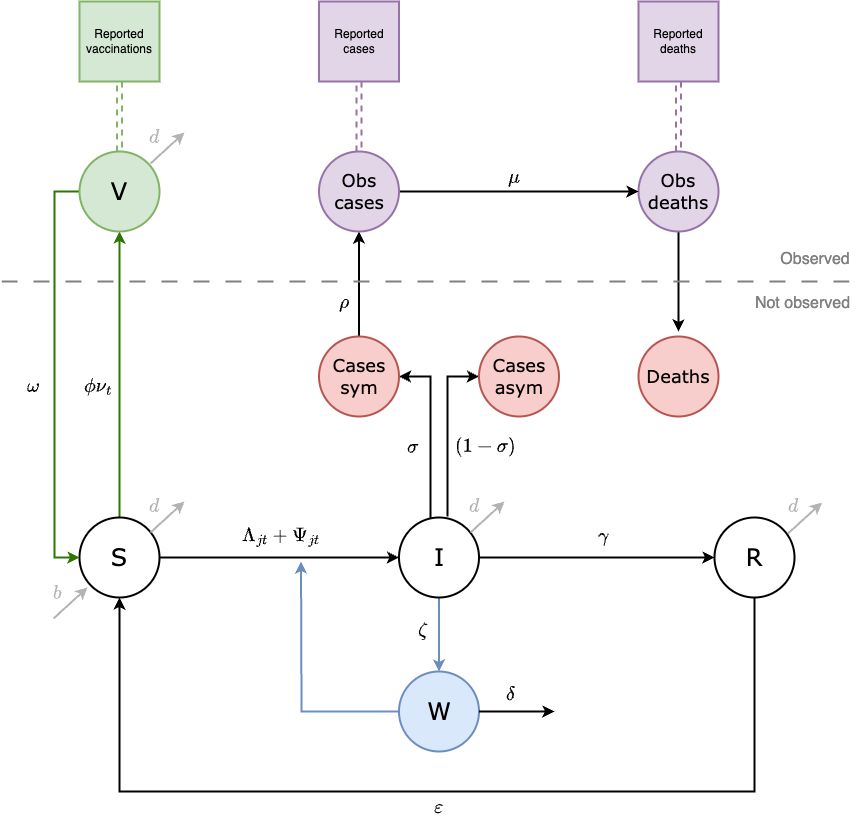

The diagram above was exported from draw.io. Its source (the exported page's mxGraphModel, read from the mxfile embedded in the PNG):
<mxGraphModel dx="1114" dy="-7922" grid="1" gridSize="10" guides="1" tooltips="1" connect="1" arrows="1" fold="1" page="1" pageScale="1" pageWidth="850" pageHeight="1100" background="#FFFFFF" math="1" shadow="0">
  <root>
    <mxCell id="0" />
    <mxCell id="1" parent="0" />
    <mxCell id="KVR7Yg019UcxZeirtHPp-1" style="edgeStyle=orthogonalEdgeStyle;rounded=0;orthogonalLoop=1;jettySize=auto;html=1;entryX=0.5;entryY=1;entryDx=0;entryDy=0;fillColor=#60a917;strokeColor=#2D7600;strokeWidth=2;" parent="1" source="KVR7Yg019UcxZeirtHPp-2" target="KVR7Yg019UcxZeirtHPp-6" edge="1">
      <mxGeometry relative="1" as="geometry" />
    </mxCell>
    <mxCell id="KVR7Yg019UcxZeirtHPp-2" value="S" style="ellipse;whiteSpace=wrap;html=1;aspect=fixed;fontSize=24;fontFamily=Verdana;fillColor=#FFFFFF;strokeColor=#000000;fontColor=#000000;strokeWidth=2;" parent="1" vertex="1">
      <mxGeometry x="625" y="9326" width="80" height="80" as="geometry" />
    </mxCell>
    <mxCell id="KVR7Yg019UcxZeirtHPp-3" style="edgeStyle=orthogonalEdgeStyle;rounded=0;orthogonalLoop=1;jettySize=auto;html=1;exitX=1;exitY=0.5;exitDx=0;exitDy=0;strokeColor=#000000;strokeWidth=2;" parent="1" source="KVR7Yg019UcxZeirtHPp-2" target="KVR7Yg019UcxZeirtHPp-10" edge="1">
      <mxGeometry relative="1" as="geometry">
        <mxPoint x="931" y="9366" as="sourcePoint" />
      </mxGeometry>
    </mxCell>
    <mxCell id="KVR7Yg019UcxZeirtHPp-55" style="edgeStyle=orthogonalEdgeStyle;rounded=0;orthogonalLoop=1;jettySize=auto;html=1;exitX=0.5;exitY=0;exitDx=0;exitDy=0;entryX=0.5;entryY=1;entryDx=0;entryDy=0;shape=link;fillColor=#d5e8d4;strokeColor=#82b366;dashed=1;strokeWidth=2;" parent="1" source="KVR7Yg019UcxZeirtHPp-6" target="KVR7Yg019UcxZeirtHPp-54" edge="1">
      <mxGeometry relative="1" as="geometry" />
    </mxCell>
    <mxCell id="bNNJtNpSl1nT1dMzgXRB-13" style="edgeStyle=orthogonalEdgeStyle;rounded=0;orthogonalLoop=1;jettySize=auto;html=1;exitX=0;exitY=0.5;exitDx=0;exitDy=0;entryX=0;entryY=0.5;entryDx=0;entryDy=0;fillColor=#60a917;strokeColor=#2D7600;strokeWidth=2;" edge="1" parent="1" source="KVR7Yg019UcxZeirtHPp-6" target="KVR7Yg019UcxZeirtHPp-2">
      <mxGeometry relative="1" as="geometry">
        <Array as="points">
          <mxPoint x="600" y="9000" />
          <mxPoint x="600" y="9366" />
        </Array>
      </mxGeometry>
    </mxCell>
    <mxCell id="KVR7Yg019UcxZeirtHPp-6" value="V" style="ellipse;whiteSpace=wrap;html=1;aspect=fixed;fontSize=24;fontFamily=Verdana;fillColor=#d5e8d4;strokeColor=#82b366;strokeWidth=2;fontColor=#000000;" parent="1" vertex="1">
      <mxGeometry x="625" y="8960" width="80" height="80" as="geometry" />
    </mxCell>
    <mxCell id="KVR7Yg019UcxZeirtHPp-7" style="edgeStyle=orthogonalEdgeStyle;rounded=0;orthogonalLoop=1;jettySize=auto;html=1;entryX=0;entryY=0.5;entryDx=0;entryDy=0;strokeColor=#000000;strokeWidth=2;" parent="1" source="KVR7Yg019UcxZeirtHPp-10" target="KVR7Yg019UcxZeirtHPp-12" edge="1">
      <mxGeometry relative="1" as="geometry" />
    </mxCell>
    <mxCell id="p4bKfNp1hoSLx_ZoEvIt-3" style="edgeStyle=orthogonalEdgeStyle;rounded=0;orthogonalLoop=1;jettySize=auto;html=1;exitX=0.5;exitY=1;exitDx=0;exitDy=0;entryX=0.5;entryY=0;entryDx=0;entryDy=0;fillColor=#dae8fc;strokeColor=#6c8ebf;strokeWidth=2;" parent="1" source="KVR7Yg019UcxZeirtHPp-10" target="KVR7Yg019UcxZeirtHPp-14" edge="1">
      <mxGeometry relative="1" as="geometry" />
    </mxCell>
    <mxCell id="bNNJtNpSl1nT1dMzgXRB-3" style="edgeStyle=orthogonalEdgeStyle;rounded=0;orthogonalLoop=1;jettySize=auto;html=1;exitX=0.394;exitY=0.025;exitDx=0;exitDy=0;entryX=1;entryY=0.5;entryDx=0;entryDy=0;exitPerimeter=0;strokeWidth=2;strokeColor=#000000;" edge="1" parent="1" source="KVR7Yg019UcxZeirtHPp-10" target="KVR7Yg019UcxZeirtHPp-35">
      <mxGeometry relative="1" as="geometry" />
    </mxCell>
    <mxCell id="bNNJtNpSl1nT1dMzgXRB-4" style="edgeStyle=orthogonalEdgeStyle;rounded=0;orthogonalLoop=1;jettySize=auto;html=1;exitX=0.606;exitY=-0.012;exitDx=0;exitDy=0;entryX=0;entryY=0.5;entryDx=0;entryDy=0;exitPerimeter=0;strokeWidth=2;strokeColor=#000000;" edge="1" parent="1" source="KVR7Yg019UcxZeirtHPp-10" target="KVR7Yg019UcxZeirtHPp-40">
      <mxGeometry relative="1" as="geometry" />
    </mxCell>
    <mxCell id="KVR7Yg019UcxZeirtHPp-10" value="I" style="ellipse;whiteSpace=wrap;html=1;aspect=fixed;fontSize=24;fontFamily=Verdana;fillColor=#FFFFFF;strokeColor=#000000;fontColor=#000000;strokeWidth=2;" parent="1" vertex="1">
      <mxGeometry x="944.5" y="9326" width="80" height="80" as="geometry" />
    </mxCell>
    <mxCell id="KVR7Yg019UcxZeirtHPp-11" style="edgeStyle=orthogonalEdgeStyle;rounded=0;orthogonalLoop=1;jettySize=auto;html=1;exitX=0.5;exitY=1;exitDx=0;exitDy=0;entryX=0.5;entryY=1;entryDx=0;entryDy=0;strokeColor=#000000;strokeWidth=2;" parent="1" source="KVR7Yg019UcxZeirtHPp-12" target="KVR7Yg019UcxZeirtHPp-2" edge="1">
      <mxGeometry relative="1" as="geometry">
        <Array as="points">
          <mxPoint x="1300" y="9600" />
          <mxPoint x="665" y="9600" />
        </Array>
      </mxGeometry>
    </mxCell>
    <mxCell id="KVR7Yg019UcxZeirtHPp-12" value="R" style="ellipse;whiteSpace=wrap;html=1;aspect=fixed;fontSize=24;fontFamily=Verdana;fillColor=#FFFFFF;strokeColor=#000000;fontColor=#000000;strokeWidth=2;" parent="1" vertex="1">
      <mxGeometry x="1260" y="9326" width="80" height="80" as="geometry" />
    </mxCell>
    <mxCell id="KVR7Yg019UcxZeirtHPp-13" style="edgeStyle=orthogonalEdgeStyle;rounded=0;orthogonalLoop=1;jettySize=auto;html=1;fillColor=#dae8fc;strokeColor=#6c8ebf;exitX=0;exitY=0.5;exitDx=0;exitDy=0;strokeWidth=2;" parent="1" source="KVR7Yg019UcxZeirtHPp-14" edge="1">
      <mxGeometry relative="1" as="geometry">
        <mxPoint x="846.5" y="9370" as="targetPoint" />
        <mxPoint x="1109.5" y="9465" as="sourcePoint" />
      </mxGeometry>
    </mxCell>
    <mxCell id="KVR7Yg019UcxZeirtHPp-14" value="W" style="ellipse;whiteSpace=wrap;html=1;aspect=fixed;fontSize=24;fontFamily=Verdana;fillColor=#dae8fc;strokeColor=#6c8ebf;strokeWidth=2;fontColor=#000000;" parent="1" vertex="1">
      <mxGeometry x="944.5" y="9480" width="80" height="80" as="geometry" />
    </mxCell>
    <mxCell id="KVR7Yg019UcxZeirtHPp-15" style="edgeStyle=orthogonalEdgeStyle;rounded=0;orthogonalLoop=1;jettySize=auto;html=1;exitX=0.5;exitY=0;exitDx=0;exitDy=0;entryX=0.5;entryY=1;entryDx=0;entryDy=0;shape=link;dashed=1;fillColor=#e1d5e7;strokeColor=#9673a6;strokeWidth=2;" parent="1" source="KVR7Yg019UcxZeirtHPp-16" target="KVR7Yg019UcxZeirtHPp-37" edge="1">
      <mxGeometry relative="1" as="geometry" />
    </mxCell>
    <mxCell id="bNNJtNpSl1nT1dMzgXRB-9" style="edgeStyle=orthogonalEdgeStyle;rounded=0;orthogonalLoop=1;jettySize=auto;html=1;exitX=0.5;exitY=1;exitDx=0;exitDy=0;strokeWidth=2;strokeColor=#000000;" edge="1" parent="1" source="KVR7Yg019UcxZeirtHPp-16">
      <mxGeometry relative="1" as="geometry">
        <mxPoint x="1224" y="9140" as="targetPoint" />
      </mxGeometry>
    </mxCell>
    <mxCell id="KVR7Yg019UcxZeirtHPp-16" value="Obs&lt;div style=&quot;font-size: 18px;&quot;&gt;deaths&lt;/div&gt;" style="ellipse;whiteSpace=wrap;html=1;aspect=fixed;fontSize=18;fontFamily=Verdana;fillColor=#e1d5e7;strokeColor=#9673a6;strokeWidth=2;fontColor=#000000;" parent="1" vertex="1">
      <mxGeometry x="1184" y="8960" width="80" height="80" as="geometry" />
    </mxCell>
    <mxCell id="KVR7Yg019UcxZeirtHPp-17" value="$$ \mu $$" style="text;html=1;align=center;verticalAlign=middle;whiteSpace=wrap;rounded=0;rotation=0;fontSize=16;fontFamily=Verdana;fontColor=#000000;strokeWidth=2;" parent="1" vertex="1">
      <mxGeometry x="1050" y="8970" width="20" height="30" as="geometry" />
    </mxCell>
    <mxCell id="KVR7Yg019UcxZeirtHPp-18" value="$$ \phi\nu_t $$" style="text;html=1;align=center;verticalAlign=middle;whiteSpace=wrap;rounded=0;rotation=0;fontSize=16;fontFamily=Verdana;fontColor=#000000;strokeWidth=2;" parent="1" vertex="1">
      <mxGeometry x="625" y="9179" width="39" height="30" as="geometry" />
    </mxCell>
    <mxCell id="KVR7Yg019UcxZeirtHPp-19" value="$$\Lambda_{jt} + \Psi_{jt} $$" style="text;html=1;align=center;verticalAlign=middle;whiteSpace=wrap;rounded=0;rotation=0;fontSize=16;fontFamily=Verdana;fontColor=#000000;strokeWidth=2;" parent="1" vertex="1">
      <mxGeometry x="779.5" y="9330" width="94" height="30" as="geometry" />
    </mxCell>
    <mxCell id="KVR7Yg019UcxZeirtHPp-21" value="$$ \gamma $$" style="text;html=1;align=center;verticalAlign=middle;whiteSpace=wrap;rounded=0;rotation=0;fontSize=16;fontFamily=Verdana;fontColor=#000000;strokeWidth=2;" parent="1" vertex="1">
      <mxGeometry x="1114" y="9329" width="70" height="30" as="geometry" />
    </mxCell>
    <mxCell id="KVR7Yg019UcxZeirtHPp-22" value="$$ \omega $$" style="text;html=1;align=center;verticalAlign=middle;whiteSpace=wrap;rounded=0;rotation=0;fontSize=16;fontFamily=Verdana;fontColor=#000000;strokeWidth=2;" parent="1" vertex="1">
      <mxGeometry x="560" y="9179" width="39" height="30" as="geometry" />
    </mxCell>
    <mxCell id="KVR7Yg019UcxZeirtHPp-23" value="$$ \varepsilon $$" style="text;html=1;align=center;verticalAlign=middle;whiteSpace=wrap;rounded=0;rotation=0;fontSize=16;fontFamily=Verdana;fontColor=#000000;strokeWidth=2;" parent="1" vertex="1">
      <mxGeometry x="965" y="9600" width="39" height="30" as="geometry" />
    </mxCell>
    <mxCell id="KVR7Yg019UcxZeirtHPp-26" value="$$ d $$" style="text;html=1;align=center;verticalAlign=middle;whiteSpace=wrap;rounded=0;rotation=0;fontSize=16;fontFamily=Verdana;fillColor=none;fontColor=#B3B3B3;strokeColor=none;strokeWidth=2;" parent="1" vertex="1">
      <mxGeometry x="690" y="9299" width="20" height="30" as="geometry" />
    </mxCell>
    <mxCell id="KVR7Yg019UcxZeirtHPp-27" value="" style="endArrow=classic;html=1;rounded=0;fillColor=#f5f5f5;strokeColor=#B3B3B3;strokeWidth=2;" parent="1" edge="1">
      <mxGeometry width="50" height="50" relative="1" as="geometry">
        <mxPoint x="696" y="9341" as="sourcePoint" />
        <mxPoint x="730" y="9310" as="targetPoint" />
      </mxGeometry>
    </mxCell>
    <mxCell id="KVR7Yg019UcxZeirtHPp-33" style="edgeStyle=orthogonalEdgeStyle;rounded=0;orthogonalLoop=1;jettySize=auto;html=1;exitX=0.5;exitY=0;exitDx=0;exitDy=0;entryX=0.5;entryY=1;entryDx=0;entryDy=0;strokeColor=#000000;strokeWidth=2;" parent="1" source="KVR7Yg019UcxZeirtHPp-35" target="KVR7Yg019UcxZeirtHPp-43" edge="1">
      <mxGeometry relative="1" as="geometry" />
    </mxCell>
    <mxCell id="KVR7Yg019UcxZeirtHPp-35" value="&lt;div style=&quot;font-size: 18px;&quot;&gt;Cases&lt;/div&gt;&lt;div style=&quot;font-size: 18px;&quot;&gt;sym&lt;/div&gt;" style="ellipse;whiteSpace=wrap;html=1;aspect=fixed;fontSize=18;fontFamily=Verdana;fillColor=#f8cecc;strokeColor=#b85450;strokeWidth=2;fontColor=#000000;" parent="1" vertex="1">
      <mxGeometry x="864.5" y="9145" width="80" height="80" as="geometry" />
    </mxCell>
    <mxCell id="KVR7Yg019UcxZeirtHPp-36" value="Reported cases" style="whiteSpace=wrap;html=1;aspect=fixed;fillColor=#e1d5e7;strokeColor=#9673a6;strokeWidth=2;fontColor=#000000;" parent="1" vertex="1">
      <mxGeometry x="864.5" y="8810" width="80" height="80" as="geometry" />
    </mxCell>
    <mxCell id="KVR7Yg019UcxZeirtHPp-37" value="Reported deaths" style="whiteSpace=wrap;html=1;aspect=fixed;fillColor=#e1d5e7;strokeColor=#9673a6;strokeWidth=2;fontColor=#000000;" parent="1" vertex="1">
      <mxGeometry x="1184" y="8810" width="80" height="80" as="geometry" />
    </mxCell>
    <mxCell id="KVR7Yg019UcxZeirtHPp-38" value="$$ \sigma $$" style="text;html=1;align=center;verticalAlign=middle;whiteSpace=wrap;rounded=0;rotation=0;fontSize=16;fontFamily=Verdana;fontColor=#000000;strokeWidth=2;" parent="1" vertex="1">
      <mxGeometry x="948.5" y="9240" width="20" height="30" as="geometry" />
    </mxCell>
    <mxCell id="KVR7Yg019UcxZeirtHPp-40" value="&lt;div style=&quot;font-size: 18px;&quot;&gt;Cases&lt;/div&gt;&lt;div style=&quot;font-size: 18px;&quot;&gt;asym&lt;/div&gt;" style="ellipse;whiteSpace=wrap;html=1;aspect=fixed;fontSize=18;fontFamily=Verdana;fillColor=#f8cecc;strokeColor=#b85450;strokeWidth=2;fontColor=#000000;" parent="1" vertex="1">
      <mxGeometry x="1024.5" y="9145" width="80" height="80" as="geometry" />
    </mxCell>
    <mxCell id="KVR7Yg019UcxZeirtHPp-41" value="$$ (1-\sigma) $$" style="text;html=1;align=center;verticalAlign=middle;whiteSpace=wrap;rounded=0;rotation=0;fontSize=16;fontFamily=Verdana;fontColor=#000000;strokeWidth=2;" parent="1" vertex="1">
      <mxGeometry x="1012.5" y="9240" width="37" height="30" as="geometry" />
    </mxCell>
    <mxCell id="KVR7Yg019UcxZeirtHPp-42" style="edgeStyle=orthogonalEdgeStyle;rounded=0;orthogonalLoop=1;jettySize=auto;html=1;exitX=0.5;exitY=0;exitDx=0;exitDy=0;entryX=0.5;entryY=1;entryDx=0;entryDy=0;shape=link;dashed=1;fillColor=#e1d5e7;strokeColor=#9673a6;strokeWidth=2;" parent="1" source="KVR7Yg019UcxZeirtHPp-43" target="KVR7Yg019UcxZeirtHPp-36" edge="1">
      <mxGeometry relative="1" as="geometry" />
    </mxCell>
    <mxCell id="bNNJtNpSl1nT1dMzgXRB-8" style="edgeStyle=orthogonalEdgeStyle;rounded=0;orthogonalLoop=1;jettySize=auto;html=1;exitX=1;exitY=0.5;exitDx=0;exitDy=0;strokeWidth=2;strokeColor=#000000;" edge="1" parent="1" source="KVR7Yg019UcxZeirtHPp-43" target="KVR7Yg019UcxZeirtHPp-16">
      <mxGeometry relative="1" as="geometry" />
    </mxCell>
    <mxCell id="KVR7Yg019UcxZeirtHPp-43" value="Obs&lt;div style=&quot;font-size: 18px;&quot;&gt;cases&lt;/div&gt;" style="ellipse;whiteSpace=wrap;html=1;aspect=fixed;fontSize=18;fontFamily=Verdana;fillColor=#e1d5e7;strokeColor=#9673a6;strokeWidth=2;fontColor=#000000;" parent="1" vertex="1">
      <mxGeometry x="864.5" y="8960" width="80" height="80" as="geometry" />
    </mxCell>
    <mxCell id="KVR7Yg019UcxZeirtHPp-44" value="$$ \rho $$" style="text;html=1;align=center;verticalAlign=middle;whiteSpace=wrap;rounded=0;rotation=0;fontSize=16;fontFamily=Verdana;fontColor=#000000;strokeWidth=2;" parent="1" vertex="1">
      <mxGeometry x="880" y="9095" width="20" height="30" as="geometry" />
    </mxCell>
    <mxCell id="KVR7Yg019UcxZeirtHPp-45" style="edgeStyle=orthogonalEdgeStyle;rounded=0;orthogonalLoop=1;jettySize=auto;html=1;shape=link;dashed=1;strokeColor=none;strokeWidth=2;" parent="1" edge="1">
      <mxGeometry relative="1" as="geometry">
        <mxPoint x="986.25" y="9059" as="targetPoint" />
        <mxPoint x="986.25" y="9159" as="sourcePoint" />
      </mxGeometry>
    </mxCell>
    <mxCell id="KVR7Yg019UcxZeirtHPp-46" value="" style="endArrow=none;dashed=1;html=1;rounded=0;strokeColor=#808080;dashPattern=8 8;fontColor=#808080;strokeWidth=2;" parent="1" edge="1">
      <mxGeometry width="50" height="50" relative="1" as="geometry">
        <mxPoint x="547" y="9090" as="sourcePoint" />
        <mxPoint x="1409" y="9090" as="targetPoint" />
      </mxGeometry>
    </mxCell>
    <UserObject label="Observed" placeholders="1" name="Variable" id="KVR7Yg019UcxZeirtHPp-47">
      <mxCell style="text;html=1;strokeColor=none;fillColor=none;align=center;verticalAlign=middle;whiteSpace=wrap;overflow=hidden;fontSize=16;fontColor=#808080;strokeWidth=2;" parent="1" vertex="1">
        <mxGeometry x="1321" y="9056" width="80" height="20" as="geometry" />
      </mxCell>
    </UserObject>
    <UserObject label="Not observed" placeholders="1" name="Variable" id="KVR7Yg019UcxZeirtHPp-48">
      <mxCell style="text;html=1;strokeColor=none;fillColor=none;align=center;verticalAlign=middle;whiteSpace=wrap;overflow=hidden;fontSize=16;fontColor=#808080;strokeWidth=2;" parent="1" vertex="1">
        <mxGeometry x="1291" y="9100" width="115" height="20" as="geometry" />
      </mxCell>
    </UserObject>
    <mxCell id="KVR7Yg019UcxZeirtHPp-54" value="Reported vaccinations" style="whiteSpace=wrap;html=1;aspect=fixed;fillColor=#d5e8d4;strokeColor=#82b366;strokeWidth=2;fontColor=#000000;" parent="1" vertex="1">
      <mxGeometry x="625" y="8810" width="80" height="80" as="geometry" />
    </mxCell>
    <mxCell id="p4bKfNp1hoSLx_ZoEvIt-4" value="$$ \zeta $$" style="text;html=1;align=center;verticalAlign=middle;whiteSpace=wrap;rounded=0;rotation=0;fontSize=16;fontFamily=Verdana;fillColor=none;fontColor=#000000;strokeColor=none;strokeWidth=2;" parent="1" vertex="1">
      <mxGeometry x="958.5" y="9423" width="20" height="30" as="geometry" />
    </mxCell>
    <mxCell id="dQhRyLhaFYCb4iO9fNfd-2" value="" style="endArrow=classic;html=1;rounded=0;fillColor=#f5f5f5;strokeColor=#000000;strokeWidth=2;exitX=1;exitY=0.5;exitDx=0;exitDy=0;" parent="1" edge="1" source="KVR7Yg019UcxZeirtHPp-14">
      <mxGeometry width="50" height="50" relative="1" as="geometry">
        <mxPoint x="1014.5" y="9545" as="sourcePoint" />
        <mxPoint x="1100" y="9520" as="targetPoint" />
      </mxGeometry>
    </mxCell>
    <mxCell id="dQhRyLhaFYCb4iO9fNfd-3" value="$$ \delta $$" style="text;html=1;align=center;verticalAlign=middle;whiteSpace=wrap;rounded=0;rotation=0;fontSize=16;fontFamily=Verdana;fontColor=#000000;strokeWidth=2;" parent="1" vertex="1">
      <mxGeometry x="1030" y="9487" width="51.5" height="30" as="geometry" />
    </mxCell>
    <mxCell id="bNNJtNpSl1nT1dMzgXRB-7" value="&lt;div style=&quot;font-size: 18px;&quot;&gt;Deaths&lt;/div&gt;" style="ellipse;whiteSpace=wrap;html=1;aspect=fixed;fontSize=18;fontFamily=Verdana;fillColor=#f8cecc;strokeColor=#b85450;strokeWidth=2;fontColor=#000000;" vertex="1" parent="1">
      <mxGeometry x="1184" y="9145" width="80" height="80" as="geometry" />
    </mxCell>
    <mxCell id="bNNJtNpSl1nT1dMzgXRB-14" value="$$b$$" style="text;html=1;align=center;verticalAlign=middle;whiteSpace=wrap;rounded=0;rotation=0;fontSize=16;fontFamily=Verdana;fillColor=none;fontColor=#B3B3B3;strokeColor=none;strokeWidth=2;" vertex="1" parent="1">
      <mxGeometry x="593" y="9386" width="20" height="30" as="geometry" />
    </mxCell>
    <mxCell id="bNNJtNpSl1nT1dMzgXRB-15" value="" style="endArrow=classic;html=1;rounded=0;fillColor=#f5f5f5;strokeColor=#B3B3B3;strokeWidth=2;" edge="1" parent="1">
      <mxGeometry width="50" height="50" relative="1" as="geometry">
        <mxPoint x="599" y="9427" as="sourcePoint" />
        <mxPoint x="633" y="9396" as="targetPoint" />
      </mxGeometry>
    </mxCell>
    <mxCell id="bNNJtNpSl1nT1dMzgXRB-16" value="$$ d $$" style="text;html=1;align=center;verticalAlign=middle;whiteSpace=wrap;rounded=0;rotation=0;fontSize=16;fontFamily=Verdana;fillColor=none;fontColor=#B3B3B3;strokeColor=none;strokeWidth=2;" vertex="1" parent="1">
      <mxGeometry x="690" y="8930" width="20" height="30" as="geometry" />
    </mxCell>
    <mxCell id="bNNJtNpSl1nT1dMzgXRB-17" value="" style="endArrow=classic;html=1;rounded=0;fillColor=#f5f5f5;strokeColor=#B3B3B3;strokeWidth=2;" edge="1" parent="1">
      <mxGeometry width="50" height="50" relative="1" as="geometry">
        <mxPoint x="696" y="8972" as="sourcePoint" />
        <mxPoint x="730" y="8941" as="targetPoint" />
      </mxGeometry>
    </mxCell>
    <mxCell id="bNNJtNpSl1nT1dMzgXRB-18" value="$$ d $$" style="text;html=1;align=center;verticalAlign=middle;whiteSpace=wrap;rounded=0;rotation=0;fontSize=16;fontFamily=Verdana;fillColor=none;fontColor=#B3B3B3;strokeColor=none;strokeWidth=2;" vertex="1" parent="1">
      <mxGeometry x="1010" y="9299" width="20" height="30" as="geometry" />
    </mxCell>
    <mxCell id="bNNJtNpSl1nT1dMzgXRB-19" value="" style="endArrow=classic;html=1;rounded=0;fillColor=#f5f5f5;strokeColor=#B3B3B3;strokeWidth=2;" edge="1" parent="1">
      <mxGeometry width="50" height="50" relative="1" as="geometry">
        <mxPoint x="1016" y="9341" as="sourcePoint" />
        <mxPoint x="1050" y="9310" as="targetPoint" />
      </mxGeometry>
    </mxCell>
    <mxCell id="bNNJtNpSl1nT1dMzgXRB-21" value="$$ d $$" style="text;html=1;align=center;verticalAlign=middle;whiteSpace=wrap;rounded=0;rotation=0;fontSize=16;fontFamily=Verdana;fillColor=none;fontColor=#B3B3B3;strokeColor=none;strokeWidth=2;" vertex="1" parent="1">
      <mxGeometry x="1328.5" y="9299" width="20" height="30" as="geometry" />
    </mxCell>
    <mxCell id="bNNJtNpSl1nT1dMzgXRB-22" value="" style="endArrow=classic;html=1;rounded=0;fillColor=#f5f5f5;strokeColor=#B3B3B3;strokeWidth=2;" edge="1" parent="1">
      <mxGeometry width="50" height="50" relative="1" as="geometry">
        <mxPoint x="1333.5" y="9342" as="sourcePoint" />
        <mxPoint x="1367.5" y="9311" as="targetPoint" />
      </mxGeometry>
    </mxCell>
  </root>
</mxGraphModel>